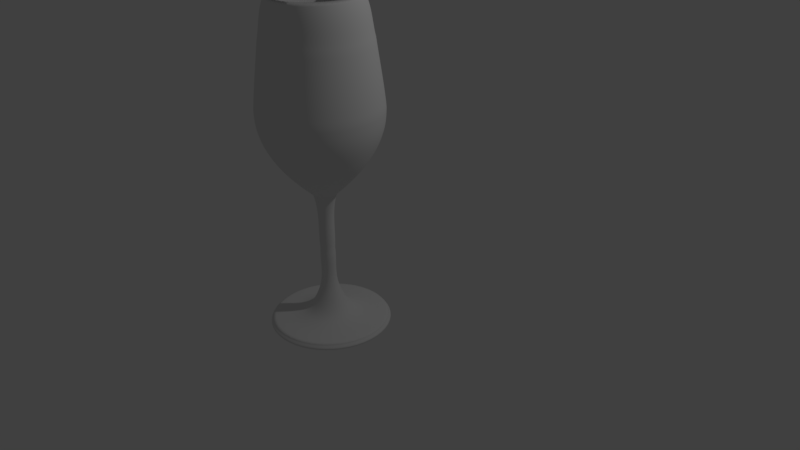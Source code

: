 # Source: blend.blend  (saved by Blender 2.77.0; exported with 4.5.12 LTS)
import bpy
from mathutils import Matrix  # noqa: F401  (used for matrix-valued properties, if any)

bpy.ops.wm.read_factory_settings(use_empty=True)
scene = bpy.context.scene
scene.name = 'Scene'

# ---- collections
col_collection_1 = bpy.data.collections.new('Collection 1'); scene.collection.children.link(col_collection_1)

# ---- materials (node trees are filled in below, after node groups)
mat_material_001 = bpy.data.materials.new('Material.001')
mat_material_001.alpha_threshold = 0.0
mat_material_001.use_transparent_shadow = False
mat_material_001.roughness = 0.5

# ---- material node trees

# ---- world
world_world = bpy.data.worlds.new('World'); scene.world = world_world
world_world.color = (0.05088, 0.05088, 0.05088)
world_world.use_sun_shadow = False
world_world.sun_shadow_jitter_overblur = 0.0
world_world.cycles.sampling_method = 'MANUAL'

# ---- cameras
cam_camera = bpy.data.cameras.new('Camera')
cam_camera.clip_end = 100.0
cam_camera.lens = 35.0
cam_camera.sensor_width = 32.0
cam_camera.sensor_height = 18.0
cam_camera.ortho_scale = 7.314
cam_camera.dof.focus_distance = 0.0
cam_camera.dof.aperture_fstop = 128.0

# ---- lights
light_lamp = bpy.data.lights.new('Lamp', 'POINT')
light_lamp.transmission_factor = 0.0
light_lamp.cutoff_distance = 30.0
light_lamp.energy = 100.0
light_lamp.shadow_buffer_clip_start = 1.001
light_lamp.shadow_soft_size = 0.1
light_lamp.shadow_maximum_resolution = 0.006
light_lamp.use_absolute_resolution = True

# ---- curves / text
cu_beziercurve = bpy.data.curves.new('BezierCurve', 'CURVE')
cu_beziercurve.dimensions = '3D'
_sp = cu_beziercurve.splines.new('BEZIER'); _sp.bezier_points.add(21)
_sp.bezier_points.foreach_set('co', [2.417, 0.05539, 0.0, 2.394, 0.1953, 0.0, 1.697, 0.325, 0.0, 1.282, 0.8165, 0.0, 1.172, 1.993, 0.0, 1.276, 3.397, 0.0, 2.178, 4.45, 0.0, 2.446, 5.452, 0.0, 2.254, 6.956, 0.0, 2.028, 7.934, 0.0, -0.02769, 7.934, 0.0, -0.2275, 6.833, 0.0, -0.3197, 5.057, 0.0, 0.1196, 4.1, 0.0, 0.7382, 3.42, 0.0, 0.8551, 3.168, 0.0, 0.937, 1.99, 0.0, 0.8835, 1.12, 0.0, 0.6552, 0.5077, 0.0, -0.2582, 0.2016, 0.0, -0.2537, 0.04081, 0.0, 1.0, 0.0, 0.0])
_sp.bezier_points.foreach_set('handle_left', [1.945, 0.03692, 0.0, 2.401, 0.1487, 0.0, 1.936, 0.2366, 0.0, 1.379, 0.5849, 0.0, 1.209, 1.601, 0.0, 1.132, 2.929, 0.0, 1.987, 4.099, 0.0, 2.44, 5.118, 0.0, 2.318, 6.455, 0.0, 2.188, 7.608, 0.0, -0.6135, 2.516, 0.0, -0.1329, 7.2, 0.0, -0.459, 5.649, 0.0, -0.1431, 4.419, 0.0, 0.5333, 3.691, 0.0, 0.8458, 3.301, 0.0, 0.9097, 2.382, 0.0, 0.9013, 1.41, 0.0, 0.9295, 0.7059, 0.0, 0.06956, 0.2104, 0.0, -0.2552, 0.09442, 0.0, 0.5821, 0.0136, 0.0])
_sp.bezier_points.foreach_set('handle_right', [2.508, 0.1137, 0.0, 2.161, 0.2385, 0.0, 1.462, 0.4122, 0.0, 1.104, 1.242, 0.0, 1.207, 2.461, 0.0, 1.666, 3.748, 0.0, 2.402, 4.849, 0.0, 2.401, 5.954, 0.0, 2.178, 7.282, 0.0, 2.425, 1.99, 0.0, -0.09429, 7.567, 0.0, -0.3003, 6.241, 0.0, -0.2987, 4.738, 0.0, 0.2353, 3.873, 0.0, 0.7772, 3.336, 0.0, 0.9283, 2.775, 0.0, 0.9191, 1.7, 0.0, 0.8074, 0.9158, 0.0, 0.3507, 0.2949, 0.0, -0.42, 0.1014, 0.0, 0.1642, 0.02721, 0.0, 1.667, 0.0, 0.0])
for _p, _l, _r in zip(_sp.bezier_points, ['VECTOR', 'VECTOR', 'ALIGNED', 'AUTO', 'VECTOR', 'FREE', 'FREE', 'FREE', 'VECTOR', 'FREE', 'FREE', 'FREE', 'FREE', 'FREE', 'FREE', 'FREE', 'VECTOR', 'VECTOR', 'FREE', 'FREE', 'VECTOR', 'VECTOR'], ['FREE', 'VECTOR', 'ALIGNED', 'AUTO', 'VECTOR', 'FREE', 'FREE', 'FREE', 'VECTOR', 'FREE', 'VECTOR', 'FREE', 'FREE', 'FREE', 'VECTOR', 'FREE', 'VECTOR', 'VECTOR', 'FREE', 'FREE', 'VECTOR', 'FREE']): _p.handle_left_type = _l; _p.handle_right_type = _r
_sp.order_u = 0
_sp.order_v = 0
_sp.use_cyclic_u = True
cu_beziercurve.use_path = True
cu_beziercurve.use_path_clamp = True
cu_beziercurve.bevel_resolution = 0
cu_beziercurve.fill_mode = 'HALF'
cu_beziercircle = bpy.data.curves.new('BezierCircle', 'CURVE')
cu_beziercircle.dimensions = '3D'
_sp = cu_beziercircle.splines.new('BEZIER'); _sp.bezier_points.add(3)
_sp.bezier_points.foreach_set('co', [-1.0, 0.0, 0.0, 0.0, 1.0, 0.0, 1.0, 0.0, 0.0, 0.0, -1.0, 0.0])
_sp.bezier_points.foreach_set('handle_left', [-1.0, -0.5521, 0.0, -0.5521, 1.0, 0.0, 1.0, 0.5521, 0.0, 0.5521, -1.0, 0.0])
_sp.bezier_points.foreach_set('handle_right', [-1.0, 0.5521, 0.0, 0.5521, 1.0, 0.0, 1.0, -0.5521, 0.0, -0.5521, -1.0, 0.0])
for _p, _l, _r in zip(_sp.bezier_points, ['AUTO', 'AUTO', 'AUTO', 'AUTO'], ['AUTO', 'AUTO', 'AUTO', 'AUTO']): _p.handle_left_type = _l; _p.handle_right_type = _r
_sp.order_u = 0
_sp.order_v = 0
_sp.use_cyclic_u = True
cu_beziercircle.materials.append(mat_material_001)
cu_beziercircle.use_path = True
cu_beziercircle.use_path_clamp = True
cu_beziercircle.bevel_mode = 'OBJECT'
cu_beziercircle.bevel_resolution = 0
cu_beziercircle.extrude = 0.483
cu_beziercircle.fill_mode = 'HALF'

# ---- objects
ob_beziercurve = bpy.data.objects.new('BezierCurve', cu_beziercurve)
ob_beziercircle = bpy.data.objects.new('BezierCircle', cu_beziercircle)
ob_lamp = bpy.data.objects.new('Lamp', light_lamp)
ob_camera = bpy.data.objects.new('Camera', cam_camera)

# ---- transforms, parenting, visibility, modifiers, constraints
ob_beziercurve.location = (-1.0, 0.0, -5.96e-05)
ob_beziercurve.lineart.crease_threshold = 0.0
ob_beziercircle.location = (0.8705, -1.407, 0.0409)
ob_beziercircle.scale = (0.4563, 0.4563, 0.4563)
ob_beziercircle.lineart.crease_threshold = 0.0
ob_lamp.location = (4.076, 1.005, 5.904)
ob_lamp.rotation_euler = (0.6503, 0.05522, 1.866)
ob_lamp.lock_rotations_4d = False
ob_lamp.empty_display_type = 'ARROWS'
ob_lamp.color = (0.0, 0.0, 0.0, 0.0)
ob_lamp.lineart.crease_threshold = 0.0
ob_camera.location = (7.481, -6.508, 5.344)
ob_camera.rotation_euler = (1.109, 0.01082, 0.8149)
ob_camera.lock_rotations_4d = False
ob_camera.empty_display_type = 'ARROWS'
ob_camera.color = (0.0, 0.0, 0.0, 0.0)
ob_camera.display_type = 'WIRE'
ob_camera.lineart.crease_threshold = 0.0
cu_beziercircle.bevel_object = ob_beziercurve

# ---- collection membership
col_collection_1.objects.link(ob_beziercurve)
col_collection_1.objects.link(ob_beziercircle)
col_collection_1.objects.link(ob_lamp)
col_collection_1.objects.link(ob_camera)

# ---- scene / render settings (as saved in the file)
scene.camera = ob_camera
scene.frame_start = 1; scene.frame_end = 250; scene.frame_set(1)
scene.render.engine = 'BLENDER_EEVEE_NEXT'
scene.render.resolution_percentage = 50
scene.render.dither_intensity = 0.0
scene.cycles.use_denoising = False
scene.cycles.samples = 128
scene.cycles.sampling_pattern = 'TABULATED_SOBOL'
scene.cycles.light_sampling_threshold = 0.0
scene.cycles.use_adaptive_sampling = False
scene.cycles.use_light_tree = False
scene.cycles.blur_glossy = 0.0
scene.cycles.sample_clamp_indirect = 0.0
scene.view_settings.view_transform = 'Standard'
bpy.context.view_layer.update()
